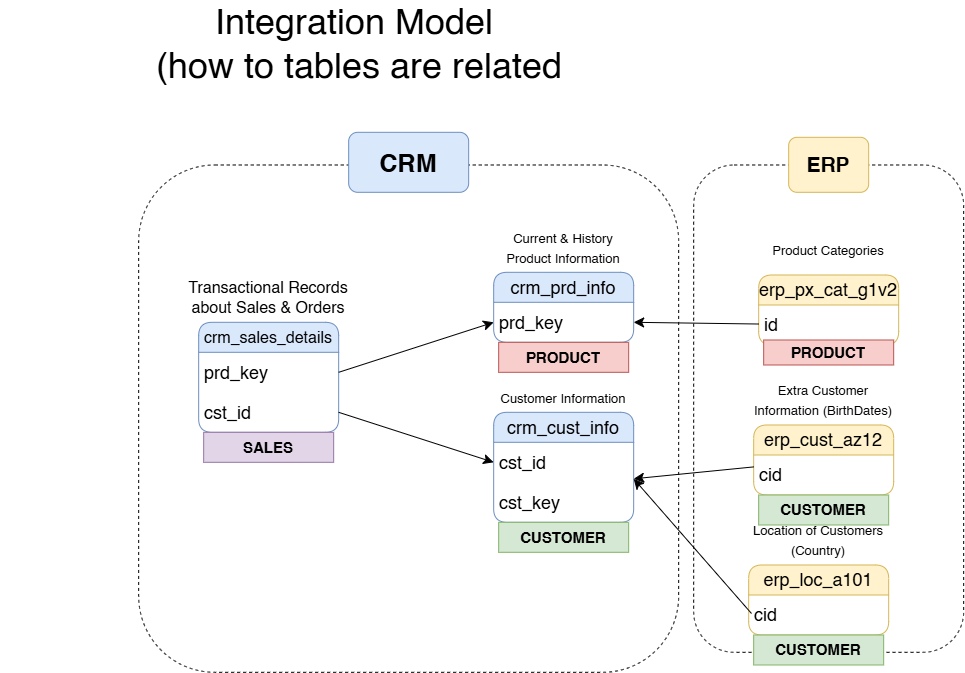

The diagram above was exported from draw.io. Its source (the exported page's mxGraphModel, read from the mxfile embedded in the PNG):
<mxGraphModel dx="863" dy="1816" grid="0" gridSize="10" guides="1" tooltips="1" connect="1" arrows="1" fold="1" page="0" pageScale="1" pageWidth="850" pageHeight="1100" math="0" shadow="0">
  <root>
    <mxCell id="0" />
    <mxCell id="1" parent="0" />
    <mxCell id="WO2whGam39p95QRwACxb-381" parent="1" style="text;html=1;whiteSpace=wrap;strokeColor=none;fillColor=none;align=center;verticalAlign=middle;rounded=0;fontSize=16;" value="&lt;font style=&quot;font-size: 36px;&quot;&gt;Integration Model&amp;nbsp;&lt;/font&gt;&lt;div&gt;&lt;font style=&quot;font-size: 36px;&quot;&gt;(how to tables are related&lt;/font&gt;&lt;/div&gt;" vertex="1">
      <mxGeometry height="20" width="720" x="362.1720363071988" y="-380.19478934151766" as="geometry" />
    </mxCell>
    <mxCell id="WO2whGam39p95QRwACxb-382" parent="1" style="swimlane;fontStyle=0;childLayout=stackLayout;horizontal=1;startSize=30;horizontalStack=0;resizeParent=1;resizeParentMax=0;resizeLast=0;collapsible=1;marginBottom=0;whiteSpace=wrap;html=1;rounded=1;fillColor=#dae8fc;strokeColor=#6c8ebf;fontSize=18;" value="crm_cust_info" vertex="1">
      <mxGeometry height="110" width="140" x="856.1720363071988" y="-1.1947893415176623" as="geometry" />
    </mxCell>
    <mxCell id="WO2whGam39p95QRwACxb-383" parent="WO2whGam39p95QRwACxb-382" style="text;strokeColor=none;fillColor=none;align=left;verticalAlign=middle;spacingLeft=4;spacingRight=4;overflow=hidden;points=[[0,0.5],[1,0.5]];portConstraint=eastwest;rotatable=0;whiteSpace=wrap;html=1;fontSize=18;" value="cst_id" vertex="1">
      <mxGeometry height="40" width="140" y="30" as="geometry" />
    </mxCell>
    <mxCell id="WO2whGam39p95QRwACxb-384" parent="WO2whGam39p95QRwACxb-382" style="text;strokeColor=none;fillColor=none;align=left;verticalAlign=middle;spacingLeft=4;spacingRight=4;overflow=hidden;points=[[0,0.5],[1,0.5]];portConstraint=eastwest;rotatable=0;whiteSpace=wrap;html=1;fontSize=18;" value="cst_key" vertex="1">
      <mxGeometry height="40" width="140" y="70" as="geometry" />
    </mxCell>
    <mxCell id="WO2whGam39p95QRwACxb-385" parent="1" style="text;html=1;whiteSpace=wrap;strokeColor=none;fillColor=none;align=center;verticalAlign=middle;rounded=0;fontSize=16;" value="&lt;font style=&quot;font-size: 13px;&quot;&gt;Customer Information&lt;/font&gt;" vertex="1">
      <mxGeometry height="30" width="150" x="851.1720363071988" y="-31.194789341517662" as="geometry" />
    </mxCell>
    <mxCell id="WO2whGam39p95QRwACxb-386" parent="1" style="swimlane;fontStyle=0;childLayout=stackLayout;horizontal=1;startSize=30;horizontalStack=0;resizeParent=1;resizeParentMax=0;resizeLast=0;collapsible=1;marginBottom=0;whiteSpace=wrap;html=1;rounded=1;fillColor=#dae8fc;strokeColor=#6c8ebf;fontSize=18;" value="crm_prd_info" vertex="1">
      <mxGeometry height="70" width="140" x="856.1720363071988" y="-141.19478934151766" as="geometry" />
    </mxCell>
    <mxCell id="WO2whGam39p95QRwACxb-387" parent="WO2whGam39p95QRwACxb-386" style="text;strokeColor=none;fillColor=none;align=left;verticalAlign=middle;spacingLeft=4;spacingRight=4;overflow=hidden;points=[[0,0.5],[1,0.5]];portConstraint=eastwest;rotatable=0;whiteSpace=wrap;html=1;fontSize=18;" value="prd_key" vertex="1">
      <mxGeometry height="40" width="140" y="30" as="geometry" />
    </mxCell>
    <mxCell id="WO2whGam39p95QRwACxb-388" parent="1" style="text;html=1;whiteSpace=wrap;strokeColor=none;fillColor=none;align=center;verticalAlign=middle;rounded=0;fontSize=16;" value="&lt;font style=&quot;font-size: 13px;&quot;&gt;Current &amp;amp;&amp;nbsp;&lt;/font&gt;&lt;span style=&quot;background-color: transparent; color: light-dark(rgb(0, 0, 0), rgb(255, 255, 255)); font-size: 13px;&quot;&gt;History Product Information&lt;/span&gt;" vertex="1">
      <mxGeometry height="30" width="150" x="851.1720363071988" y="-181.19478934151766" as="geometry" />
    </mxCell>
    <mxCell id="WO2whGam39p95QRwACxb-389" parent="1" style="swimlane;fontStyle=0;childLayout=stackLayout;horizontal=1;startSize=30;horizontalStack=0;resizeParent=1;resizeParentMax=0;resizeLast=0;collapsible=1;marginBottom=0;whiteSpace=wrap;html=1;rounded=1;fillColor=#dae8fc;strokeColor=#6c8ebf;fontSize=16;" value="crm_sales_details" vertex="1">
      <mxGeometry height="110" width="140" x="561.1720363071988" y="-91.19478934151766" as="geometry" />
    </mxCell>
    <mxCell id="WO2whGam39p95QRwACxb-390" parent="WO2whGam39p95QRwACxb-389" style="text;strokeColor=none;fillColor=none;align=left;verticalAlign=middle;spacingLeft=4;spacingRight=4;overflow=hidden;points=[[0,0.5],[1,0.5]];portConstraint=eastwest;rotatable=0;whiteSpace=wrap;html=1;fontSize=18;" value="&lt;div&gt;prd_key&lt;/div&gt;" vertex="1">
      <mxGeometry height="40" width="140" y="30" as="geometry" />
    </mxCell>
    <mxCell id="WO2whGam39p95QRwACxb-391" parent="WO2whGam39p95QRwACxb-389" style="text;strokeColor=none;fillColor=none;align=left;verticalAlign=middle;spacingLeft=4;spacingRight=4;overflow=hidden;points=[[0,0.5],[1,0.5]];portConstraint=eastwest;rotatable=0;whiteSpace=wrap;html=1;fontSize=18;" value="&lt;div&gt;cst_id&lt;/div&gt;" vertex="1">
      <mxGeometry height="40" width="140" y="70" as="geometry" />
    </mxCell>
    <mxCell id="WO2whGam39p95QRwACxb-392" parent="1" style="text;html=1;whiteSpace=wrap;strokeColor=none;fillColor=none;align=center;verticalAlign=middle;rounded=0;fontSize=16;" value="Transactional Records about Sales &amp;amp; Orders" vertex="1">
      <mxGeometry height="30" width="170" x="546.1720363071988" y="-131.19478934151766" as="geometry" />
    </mxCell>
    <mxCell id="WO2whGam39p95QRwACxb-393" edge="1" parent="1" source="WO2whGam39p95QRwACxb-391" style="edgeStyle=none;curved=1;rounded=0;orthogonalLoop=1;jettySize=auto;html=1;entryX=0;entryY=0.5;entryDx=0;entryDy=0;fontSize=12;startSize=8;endSize=8;exitX=1;exitY=0.5;exitDx=0;exitDy=0;" target="WO2whGam39p95QRwACxb-383">
      <mxGeometry relative="1" as="geometry">
        <mxPoint x="677.1720363071988" y="-21.194789341517662" as="sourcePoint" />
      </mxGeometry>
    </mxCell>
    <mxCell id="WO2whGam39p95QRwACxb-394" edge="1" parent="1" source="WO2whGam39p95QRwACxb-390" style="edgeStyle=none;curved=1;rounded=0;orthogonalLoop=1;jettySize=auto;html=1;entryX=0;entryY=0.5;entryDx=0;entryDy=0;fontSize=12;startSize=8;endSize=8;exitX=1;exitY=0.5;exitDx=0;exitDy=0;" target="WO2whGam39p95QRwACxb-387">
      <mxGeometry relative="1" as="geometry" />
    </mxCell>
    <mxCell id="WO2whGam39p95QRwACxb-395" parent="1" style="swimlane;fontStyle=0;childLayout=stackLayout;horizontal=1;startSize=30;horizontalStack=0;resizeParent=1;resizeParentMax=0;resizeLast=0;collapsible=1;marginBottom=0;whiteSpace=wrap;html=1;rounded=1;fillColor=#fff2cc;strokeColor=#d6b656;fontSize=18;" value="erp_cust_az12" vertex="1">
      <mxGeometry height="70" width="140" x="1116.1720363071988" y="11.485210658482337" as="geometry" />
    </mxCell>
    <mxCell id="WO2whGam39p95QRwACxb-396" parent="WO2whGam39p95QRwACxb-395" style="text;strokeColor=none;fillColor=none;align=left;verticalAlign=middle;spacingLeft=4;spacingRight=4;overflow=hidden;points=[[0,0.5],[1,0.5]];portConstraint=eastwest;rotatable=0;whiteSpace=wrap;html=1;fontSize=18;" value="cid" vertex="1">
      <mxGeometry height="40" width="140" y="30" as="geometry" />
    </mxCell>
    <mxCell id="WO2whGam39p95QRwACxb-397" parent="1" style="text;html=1;whiteSpace=wrap;strokeColor=none;fillColor=none;align=center;verticalAlign=middle;rounded=0;fontSize=16;" value="&lt;span style=&quot;font-size: 13px;&quot;&gt;Extra Customer Information (BirthDates)&lt;/span&gt;" vertex="1">
      <mxGeometry height="30" width="150" x="1111.1720363071988" y="-28.514789341517663" as="geometry" />
    </mxCell>
    <mxCell id="WO2whGam39p95QRwACxb-398" parent="1" style="swimlane;fontStyle=0;childLayout=stackLayout;horizontal=1;startSize=30;horizontalStack=0;resizeParent=1;resizeParentMax=0;resizeLast=0;collapsible=1;marginBottom=0;whiteSpace=wrap;html=1;rounded=1;fillColor=#fff2cc;strokeColor=#d6b656;fontSize=18;" value="erp_loc_a101" vertex="1">
      <mxGeometry height="70" width="140" x="1111.1720363071988" y="151.48521065848234" as="geometry" />
    </mxCell>
    <mxCell id="WO2whGam39p95QRwACxb-399" parent="WO2whGam39p95QRwACxb-398" style="text;strokeColor=none;fillColor=none;align=left;verticalAlign=middle;spacingLeft=4;spacingRight=4;overflow=hidden;points=[[0,0.5],[1,0.5]];portConstraint=eastwest;rotatable=0;whiteSpace=wrap;html=1;fontSize=18;" value="cid" vertex="1">
      <mxGeometry height="40" width="140" y="30" as="geometry" />
    </mxCell>
    <mxCell id="WO2whGam39p95QRwACxb-400" parent="1" style="text;html=1;whiteSpace=wrap;strokeColor=none;fillColor=none;align=center;verticalAlign=middle;rounded=0;fontSize=16;" value="&lt;span style=&quot;font-size: 13px;&quot;&gt;Location of Customers (Country)&lt;/span&gt;" vertex="1">
      <mxGeometry height="30" width="150" x="1106.1720363071988" y="111.48521065848234" as="geometry" />
    </mxCell>
    <mxCell id="WO2whGam39p95QRwACxb-401" parent="1" style="swimlane;fontStyle=0;childLayout=stackLayout;horizontal=1;startSize=30;horizontalStack=0;resizeParent=1;resizeParentMax=0;resizeLast=0;collapsible=1;marginBottom=0;whiteSpace=wrap;html=1;rounded=1;fillColor=#fff2cc;strokeColor=#d6b656;fontSize=18;" value="erp_px_cat_g1v2" vertex="1">
      <mxGeometry height="70" width="140" x="1121.1720363071988" y="-138.51478934151766" as="geometry" />
    </mxCell>
    <mxCell id="WO2whGam39p95QRwACxb-402" parent="WO2whGam39p95QRwACxb-401" style="text;strokeColor=none;fillColor=none;align=left;verticalAlign=middle;spacingLeft=4;spacingRight=4;overflow=hidden;points=[[0,0.5],[1,0.5]];portConstraint=eastwest;rotatable=0;whiteSpace=wrap;html=1;fontSize=18;" value="id" vertex="1">
      <mxGeometry height="40" width="140" y="30" as="geometry" />
    </mxCell>
    <mxCell id="WO2whGam39p95QRwACxb-403" parent="1" style="text;html=1;whiteSpace=wrap;strokeColor=none;fillColor=none;align=center;verticalAlign=middle;rounded=0;fontSize=16;" value="&lt;span style=&quot;font-size: 13px;&quot;&gt;Product Categories&lt;/span&gt;" vertex="1">
      <mxGeometry height="30" width="150" x="1116.1720363071988" y="-178.51478934151766" as="geometry" />
    </mxCell>
    <mxCell id="WO2whGam39p95QRwACxb-404" parent="1" style="rounded=1;whiteSpace=wrap;html=1;fillColor=none;dashed=1;" value="" vertex="1">
      <mxGeometry height="507.32" width="540" x="501.1720363071988" y="-248.5147893415177" as="geometry" />
    </mxCell>
    <mxCell id="WO2whGam39p95QRwACxb-405" parent="1" style="rounded=1;whiteSpace=wrap;html=1;fillColor=#dae8fc;strokeColor=#6c8ebf;" value="&lt;font style=&quot;font-size: 25px;&quot;&gt;&lt;b&gt;CRM&lt;/b&gt;&lt;/font&gt;" vertex="1">
      <mxGeometry height="60" width="120" x="711.1720363071988" y="-281.19478934151766" as="geometry" />
    </mxCell>
    <mxCell id="WO2whGam39p95QRwACxb-406" edge="1" parent="1" source="WO2whGam39p95QRwACxb-402" style="edgeStyle=none;curved=1;rounded=0;orthogonalLoop=1;jettySize=auto;html=1;entryX=1;entryY=0.5;entryDx=0;entryDy=0;fontSize=12;startSize=8;endSize=8;" target="WO2whGam39p95QRwACxb-387">
      <mxGeometry relative="1" as="geometry" />
    </mxCell>
    <mxCell id="WO2whGam39p95QRwACxb-407" edge="1" parent="1" source="WO2whGam39p95QRwACxb-395" style="edgeStyle=none;curved=1;rounded=0;orthogonalLoop=1;jettySize=auto;html=1;entryX=1;entryY=-0.088;entryDx=0;entryDy=0;entryPerimeter=0;fontSize=12;startSize=8;endSize=8;" target="WO2whGam39p95QRwACxb-384">
      <mxGeometry relative="1" as="geometry" />
    </mxCell>
    <mxCell id="WO2whGam39p95QRwACxb-408" edge="1" parent="1" style="edgeStyle=none;curved=1;rounded=0;orthogonalLoop=1;jettySize=auto;html=1;entryX=1;entryY=-0.088;entryDx=0;entryDy=0;entryPerimeter=0;fontSize=12;startSize=8;endSize=8;" target="WO2whGam39p95QRwACxb-384">
      <mxGeometry relative="1" as="geometry">
        <mxPoint x="1114" y="200" as="sourcePoint" />
      </mxGeometry>
    </mxCell>
    <mxCell id="WO2whGam39p95QRwACxb-409" parent="1" style="rounded=1;whiteSpace=wrap;html=1;fillColor=none;dashed=1;" value="" vertex="1">
      <mxGeometry height="487.32" width="270" x="1056.1720363071988" y="-248.51478934151766" as="geometry" />
    </mxCell>
    <mxCell id="WO2whGam39p95QRwACxb-410" parent="1" style="text;html=1;whiteSpace=wrap;strokeColor=#d6b656;fillColor=#fff2cc;align=center;verticalAlign=middle;rounded=1;fontSize=21;fontStyle=1" value="ERP" vertex="1">
      <mxGeometry height="55" width="80" x="1151.1720363071988" y="-276.19478934151766" as="geometry" />
    </mxCell>
    <mxCell id="WO2whGam39p95QRwACxb-411" parent="1" style="text;html=1;strokeColor=#b85450;fillColor=#f8cecc;align=center;verticalAlign=middle;whiteSpace=wrap;overflow=hidden;fontSize=15;fontStyle=1" value="PRODUCT" vertex="1">
      <mxGeometry height="30" width="130" x="861.1720363071988" y="-71.19478934151766" as="geometry" />
    </mxCell>
    <mxCell id="WO2whGam39p95QRwACxb-412" edge="1" parent="1" source="WO2whGam39p95QRwACxb-411" style="edgeStyle=none;curved=1;rounded=0;orthogonalLoop=1;jettySize=auto;html=1;exitX=0.5;exitY=1;exitDx=0;exitDy=0;fontSize=12;startSize=8;endSize=8;" target="WO2whGam39p95QRwACxb-411">
      <mxGeometry relative="1" as="geometry" />
    </mxCell>
    <mxCell id="WO2whGam39p95QRwACxb-413" parent="1" style="text;html=1;strokeColor=#b85450;fillColor=#f8cecc;align=center;verticalAlign=middle;whiteSpace=wrap;overflow=hidden;fontSize=15;fontStyle=1" value="PRODUCT" vertex="1">
      <mxGeometry height="25" width="130" x="1126.1720363071988" y="-73.51478934151766" as="geometry" />
    </mxCell>
    <mxCell id="WO2whGam39p95QRwACxb-414" parent="1" style="text;html=1;strokeColor=#82b366;fillColor=#d5e8d4;align=center;verticalAlign=middle;whiteSpace=wrap;overflow=hidden;fontSize=15;fontStyle=1" value="CUSTOMER" vertex="1">
      <mxGeometry height="30" width="130" x="861.1720363071988" y="108.80521065848234" as="geometry" />
    </mxCell>
    <mxCell id="WO2whGam39p95QRwACxb-415" parent="1" style="text;html=1;strokeColor=#82b366;fillColor=#d5e8d4;align=center;verticalAlign=middle;whiteSpace=wrap;overflow=hidden;fontSize=15;fontStyle=1" value="CUSTOMER" vertex="1">
      <mxGeometry height="30" width="130" x="1121.1720363071988" y="81.48521065848234" as="geometry" />
    </mxCell>
    <mxCell id="WO2whGam39p95QRwACxb-416" parent="1" style="text;html=1;strokeColor=#82b366;fillColor=#d5e8d4;align=center;verticalAlign=middle;whiteSpace=wrap;overflow=hidden;fontSize=15;fontStyle=1" value="CUSTOMER" vertex="1">
      <mxGeometry height="30" width="130" x="1116.1720363071988" y="221.48521065848234" as="geometry" />
    </mxCell>
    <mxCell id="WO2whGam39p95QRwACxb-417" parent="1" style="text;html=1;strokeColor=#9673a6;fillColor=#e1d5e7;align=center;verticalAlign=middle;whiteSpace=wrap;overflow=hidden;fontSize=15;fontStyle=1" value="SALES" vertex="1">
      <mxGeometry height="30" width="130" x="566.1720363071988" y="18.805210658482338" as="geometry" />
    </mxCell>
  </root>
</mxGraphModel>